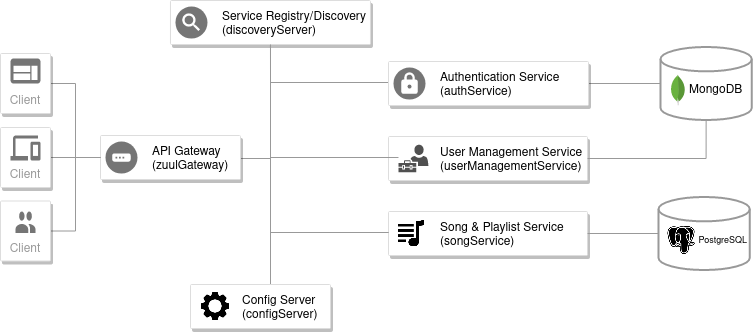

The diagram above was exported from draw.io. Its source (the exported page's mxGraphModel, read from the mxfile embedded in the PNG):
<mxGraphModel dx="881" dy="699" grid="1" gridSize="10" guides="1" tooltips="1" connect="1" arrows="1" fold="1" page="1" pageScale="1" pageWidth="850" pageHeight="1100" math="0" shadow="0">
  <root>
    <mxCell id="0" />
    <mxCell id="1" parent="0" />
    <mxCell id="tcSBWl_COYl2MIzGdHwT-77" style="edgeStyle=orthogonalEdgeStyle;rounded=0;orthogonalLoop=1;jettySize=auto;html=1;exitX=1;exitY=0.5;exitDx=0;exitDy=0;endArrow=none;endFill=0;strokeColor=#999999;fontColor=#999999;" edge="1" parent="1" source="tcSBWl_COYl2MIzGdHwT-11" target="tcSBWl_COYl2MIzGdHwT-29">
      <mxGeometry relative="1" as="geometry">
        <Array as="points">
          <mxPoint x="290" y="298" />
          <mxPoint x="340" y="298" />
        </Array>
      </mxGeometry>
    </mxCell>
    <mxCell id="tcSBWl_COYl2MIzGdHwT-11" value="API Gateway&#10;(zuulGateway)" style="strokeColor=#dddddd;shadow=1;strokeWidth=1;rounded=1;absoluteArcSize=1;arcSize=2;align=left;spacingLeft=50;" vertex="1" parent="1">
      <mxGeometry x="170" y="275" width="140" height="44" as="geometry" />
    </mxCell>
    <mxCell id="tcSBWl_COYl2MIzGdHwT-12" value="" style="dashed=0;connectable=0;html=1;fillColor=#757575;strokeColor=none;shape=mxgraph.gcp2.gateway;part=1;labelPosition=right;verticalLabelPosition=middle;align=left;verticalAlign=middle;spacingLeft=5;fontSize=12;" vertex="1" parent="tcSBWl_COYl2MIzGdHwT-11">
      <mxGeometry y="0.5" width="32" height="32" relative="1" as="geometry">
        <mxPoint x="5" y="-16" as="offset" />
      </mxGeometry>
    </mxCell>
    <mxCell id="tcSBWl_COYl2MIzGdHwT-72" style="edgeStyle=orthogonalEdgeStyle;rounded=0;orthogonalLoop=1;jettySize=auto;html=1;entryX=0.5;entryY=1;entryDx=0;entryDy=0;endArrow=none;endFill=0;strokeColor=#999999;fontColor=#999999;" edge="1" parent="1" source="tcSBWl_COYl2MIzGdHwT-17" target="tcSBWl_COYl2MIzGdHwT-7">
      <mxGeometry relative="1" as="geometry">
        <Array as="points">
          <mxPoint x="340" y="222" />
        </Array>
      </mxGeometry>
    </mxCell>
    <mxCell id="tcSBWl_COYl2MIzGdHwT-75" style="edgeStyle=orthogonalEdgeStyle;rounded=0;orthogonalLoop=1;jettySize=auto;html=1;entryX=0;entryY=0.5;entryDx=0;entryDy=0;entryPerimeter=0;endArrow=none;endFill=0;strokeColor=#999999;fontColor=#999999;" edge="1" parent="1" source="tcSBWl_COYl2MIzGdHwT-17" target="tcSBWl_COYl2MIzGdHwT-38">
      <mxGeometry relative="1" as="geometry" />
    </mxCell>
    <mxCell id="tcSBWl_COYl2MIzGdHwT-83" style="edgeStyle=orthogonalEdgeStyle;rounded=0;orthogonalLoop=1;jettySize=auto;html=1;endArrow=none;endFill=0;strokeColor=#999999;fontColor=#999999;" edge="1" parent="1" source="tcSBWl_COYl2MIzGdHwT-17" target="tcSBWl_COYl2MIzGdHwT-29">
      <mxGeometry relative="1" as="geometry">
        <Array as="points">
          <mxPoint x="340" y="222" />
        </Array>
      </mxGeometry>
    </mxCell>
    <mxCell id="tcSBWl_COYl2MIzGdHwT-17" value="Authentication Service&#10;(authService)" style="strokeColor=#dddddd;shadow=1;strokeWidth=1;rounded=1;absoluteArcSize=1;arcSize=2;align=left;spacingLeft=50;" vertex="1" parent="1">
      <mxGeometry x="458" y="201" width="200" height="44" as="geometry" />
    </mxCell>
    <mxCell id="tcSBWl_COYl2MIzGdHwT-18" value="" style="dashed=0;connectable=0;html=1;fillColor=#757575;strokeColor=none;shape=mxgraph.gcp2.squid_proxy;part=1;labelPosition=right;verticalLabelPosition=middle;align=left;verticalAlign=middle;spacingLeft=5;fontSize=12;" vertex="1" parent="tcSBWl_COYl2MIzGdHwT-17">
      <mxGeometry y="0.5" width="32" height="32" relative="1" as="geometry">
        <mxPoint x="5" y="-16" as="offset" />
      </mxGeometry>
    </mxCell>
    <mxCell id="tcSBWl_COYl2MIzGdHwT-33" value="" style="group" vertex="1" connectable="0" parent="1">
      <mxGeometry x="488" y="256" width="220" height="44" as="geometry" />
    </mxCell>
    <mxCell id="tcSBWl_COYl2MIzGdHwT-53" value="" style="group" vertex="1" connectable="0" parent="tcSBWl_COYl2MIzGdHwT-33">
      <mxGeometry x="-30" y="20" width="199.04761904761907" height="44" as="geometry" />
    </mxCell>
    <mxCell id="tcSBWl_COYl2MIzGdHwT-34" value="User Management Service &#10;(userManagementService) " style="strokeColor=#dddddd;shadow=1;strokeWidth=1;rounded=1;absoluteArcSize=1;arcSize=2;container=0;align=left;spacingLeft=50;" vertex="1" parent="tcSBWl_COYl2MIzGdHwT-53">
      <mxGeometry width="199.04761904761907" height="44" as="geometry" />
    </mxCell>
    <mxCell id="tcSBWl_COYl2MIzGdHwT-36" value="" style="pointerEvents=1;shadow=0;dashed=0;html=1;strokeColor=none;labelPosition=center;verticalLabelPosition=bottom;verticalAlign=top;align=center;fillColor=#505050;shape=mxgraph.mscae.intune.user_management;fontColor=#999999;" vertex="1" parent="tcSBWl_COYl2MIzGdHwT-53">
      <mxGeometry x="9.977324263038547" y="8.199999999999989" width="29.93197278911565" height="27.6" as="geometry" />
    </mxCell>
    <mxCell id="tcSBWl_COYl2MIzGdHwT-39" value="" style="group" vertex="1" connectable="0" parent="1">
      <mxGeometry x="730" y="186.5" width="91.25" height="73" as="geometry" />
    </mxCell>
    <mxCell id="tcSBWl_COYl2MIzGdHwT-38" value="&lt;div&gt;&lt;font color=&quot;#000000&quot;&gt;&lt;br&gt;&lt;/font&gt;&lt;/div&gt;&lt;div&gt;&lt;font color=&quot;#000000&quot;&gt;MongoDB&amp;nbsp;&amp;nbsp; &lt;br&gt;&lt;/font&gt;&lt;/div&gt;" style="strokeWidth=2;html=1;shape=mxgraph.flowchart.database;whiteSpace=wrap;align=right;strokeColor=#999999;fontColor=#999999;" vertex="1" parent="tcSBWl_COYl2MIzGdHwT-39">
      <mxGeometry width="91.25000000000001" height="73" as="geometry" />
    </mxCell>
    <mxCell id="tcSBWl_COYl2MIzGdHwT-37" value="" style="dashed=0;outlineConnect=0;html=1;align=center;labelPosition=center;verticalLabelPosition=bottom;verticalAlign=top;shape=mxgraph.weblogos.mongodb;fontColor=#999999;" vertex="1" parent="tcSBWl_COYl2MIzGdHwT-39">
      <mxGeometry x="10.0375" y="27.375000000000004" width="14.828125000000002" height="31.025000000000002" as="geometry" />
    </mxCell>
    <mxCell id="tcSBWl_COYl2MIzGdHwT-50" value="" style="group" vertex="1" connectable="0" parent="1">
      <mxGeometry x="728" y="336.5" width="91.25" height="73" as="geometry" />
    </mxCell>
    <mxCell id="tcSBWl_COYl2MIzGdHwT-42" value="&lt;div&gt;&lt;font color=&quot;#000000&quot;&gt;&lt;br&gt;&lt;/font&gt;&lt;/div&gt;&lt;div&gt;&lt;font style=&quot;font-size: 9px&quot; color=&quot;#000000&quot;&gt;PostgreSQL&lt;/font&gt;&lt;/div&gt;" style="strokeWidth=2;html=1;shape=mxgraph.flowchart.database;whiteSpace=wrap;align=right;strokeColor=#999999;fontColor=#999999;" vertex="1" parent="tcSBWl_COYl2MIzGdHwT-50">
      <mxGeometry width="91.25000000000001" height="73" as="geometry" />
    </mxCell>
    <mxCell id="tcSBWl_COYl2MIzGdHwT-44" value="" style="shape=image;html=1;verticalAlign=top;verticalLabelPosition=bottom;labelBackgroundColor=#ffffff;imageAspect=0;aspect=fixed;image=https://cdn4.iconfinder.com/data/icons/logos-brands-5/24/postgresql-128.png;strokeColor=#999999;fontColor=#999999;align=right;" vertex="1" parent="tcSBWl_COYl2MIzGdHwT-50">
      <mxGeometry x="9" y="29.5" width="28" height="28" as="geometry" />
    </mxCell>
    <mxCell id="tcSBWl_COYl2MIzGdHwT-57" value="" style="group" vertex="1" connectable="0" parent="1">
      <mxGeometry x="458" y="351" width="199.04761904761907" height="44" as="geometry" />
    </mxCell>
    <mxCell id="tcSBWl_COYl2MIzGdHwT-54" value="" style="group" vertex="1" connectable="0" parent="tcSBWl_COYl2MIzGdHwT-57">
      <mxGeometry width="199.04761904761907" height="44" as="geometry" />
    </mxCell>
    <mxCell id="tcSBWl_COYl2MIzGdHwT-55" value="Song &amp; Playlist Service&#10;(songService) " style="strokeColor=#dddddd;shadow=1;strokeWidth=1;rounded=1;absoluteArcSize=1;arcSize=2;container=0;align=left;spacingLeft=50;" vertex="1" parent="tcSBWl_COYl2MIzGdHwT-54">
      <mxGeometry width="199.04761904761907" height="44" as="geometry" />
    </mxCell>
    <mxCell id="tcSBWl_COYl2MIzGdHwT-51" value="" style="shape=image;html=1;verticalAlign=top;verticalLabelPosition=bottom;labelBackgroundColor=#999999;imageAspect=0;aspect=fixed;image=https://cdn0.iconfinder.com/data/icons/zondicons/20/playlist-128.png;strokeColor=#999999;fontColor=#999999;align=right;" vertex="1" parent="tcSBWl_COYl2MIzGdHwT-54">
      <mxGeometry x="10" y="9" width="26" height="26" as="geometry" />
    </mxCell>
    <mxCell id="tcSBWl_COYl2MIzGdHwT-66" value="" style="edgeStyle=orthogonalEdgeStyle;rounded=0;orthogonalLoop=1;jettySize=auto;html=1;fontColor=#999999;endArrow=none;endFill=0;strokeColor=#999999;" edge="1" parent="1" source="tcSBWl_COYl2MIzGdHwT-21" target="tcSBWl_COYl2MIzGdHwT-11">
      <mxGeometry relative="1" as="geometry" />
    </mxCell>
    <mxCell id="tcSBWl_COYl2MIzGdHwT-67" style="edgeStyle=orthogonalEdgeStyle;rounded=0;orthogonalLoop=1;jettySize=auto;html=1;entryX=0;entryY=0.5;entryDx=0;entryDy=0;endArrow=none;endFill=0;strokeColor=#999999;fontColor=#999999;" edge="1" parent="1" source="tcSBWl_COYl2MIzGdHwT-19" target="tcSBWl_COYl2MIzGdHwT-11">
      <mxGeometry relative="1" as="geometry" />
    </mxCell>
    <mxCell id="tcSBWl_COYl2MIzGdHwT-68" style="edgeStyle=orthogonalEdgeStyle;rounded=0;orthogonalLoop=1;jettySize=auto;html=1;entryX=0;entryY=0.5;entryDx=0;entryDy=0;endArrow=none;endFill=0;strokeColor=#999999;fontColor=#999999;" edge="1" parent="1" source="tcSBWl_COYl2MIzGdHwT-62" target="tcSBWl_COYl2MIzGdHwT-11">
      <mxGeometry relative="1" as="geometry" />
    </mxCell>
    <mxCell id="tcSBWl_COYl2MIzGdHwT-74" style="edgeStyle=orthogonalEdgeStyle;rounded=0;orthogonalLoop=1;jettySize=auto;html=1;endArrow=none;endFill=0;strokeColor=#999999;fontColor=#999999;" edge="1" parent="1" source="tcSBWl_COYl2MIzGdHwT-55" target="tcSBWl_COYl2MIzGdHwT-7">
      <mxGeometry relative="1" as="geometry">
        <Array as="points">
          <mxPoint x="340" y="372" />
        </Array>
      </mxGeometry>
    </mxCell>
    <mxCell id="tcSBWl_COYl2MIzGdHwT-79" style="edgeStyle=orthogonalEdgeStyle;rounded=0;orthogonalLoop=1;jettySize=auto;html=1;endArrow=none;endFill=0;strokeColor=#999999;fontColor=#999999;" edge="1" parent="1" source="tcSBWl_COYl2MIzGdHwT-55" target="tcSBWl_COYl2MIzGdHwT-42">
      <mxGeometry relative="1" as="geometry" />
    </mxCell>
    <mxCell id="tcSBWl_COYl2MIzGdHwT-80" style="edgeStyle=orthogonalEdgeStyle;rounded=0;orthogonalLoop=1;jettySize=auto;html=1;endArrow=none;endFill=0;strokeColor=#999999;fontColor=#999999;" edge="1" parent="1" source="tcSBWl_COYl2MIzGdHwT-55" target="tcSBWl_COYl2MIzGdHwT-29">
      <mxGeometry relative="1" as="geometry">
        <Array as="points">
          <mxPoint x="340" y="372" />
        </Array>
      </mxGeometry>
    </mxCell>
    <mxCell id="tcSBWl_COYl2MIzGdHwT-81" style="edgeStyle=orthogonalEdgeStyle;rounded=0;orthogonalLoop=1;jettySize=auto;html=1;endArrow=none;endFill=0;strokeColor=#999999;fontColor=#999999;" edge="1" parent="1" source="tcSBWl_COYl2MIzGdHwT-34" target="tcSBWl_COYl2MIzGdHwT-29">
      <mxGeometry relative="1" as="geometry">
        <Array as="points">
          <mxPoint x="340" y="297" />
        </Array>
      </mxGeometry>
    </mxCell>
    <mxCell id="tcSBWl_COYl2MIzGdHwT-7" value="Service Registry/Discovery&#10;(discoveryServer)" style="strokeColor=#dddddd;shadow=1;strokeWidth=1;rounded=1;absoluteArcSize=1;arcSize=2;align=left;spacingLeft=50;" vertex="1" parent="1">
      <mxGeometry x="239.98" y="140" width="200" height="44" as="geometry" />
    </mxCell>
    <mxCell id="tcSBWl_COYl2MIzGdHwT-8" value="&lt;div&gt;&lt;br&gt;&lt;/div&gt;" style="dashed=0;connectable=0;html=1;fillColor=#757575;strokeColor=none;shape=mxgraph.gcp2.service_discovery;part=1;labelPosition=right;verticalLabelPosition=middle;align=left;verticalAlign=middle;spacingLeft=5;fontSize=12;" vertex="1" parent="tcSBWl_COYl2MIzGdHwT-7">
      <mxGeometry y="0.5" width="32" height="32" relative="1" as="geometry">
        <mxPoint x="5" y="-16" as="offset" />
      </mxGeometry>
    </mxCell>
    <mxCell id="tcSBWl_COYl2MIzGdHwT-85" value="" style="group" vertex="1" connectable="0" parent="1">
      <mxGeometry x="260" y="424" width="140" height="44" as="geometry" />
    </mxCell>
    <mxCell id="tcSBWl_COYl2MIzGdHwT-29" value="Config Server&#10;(configServer)" style="strokeColor=#dddddd;shadow=1;strokeWidth=1;rounded=1;absoluteArcSize=1;arcSize=2;container=0;align=left;spacingLeft=50;" vertex="1" parent="tcSBWl_COYl2MIzGdHwT-85">
      <mxGeometry width="140" height="44" as="geometry" />
    </mxCell>
    <mxCell id="tcSBWl_COYl2MIzGdHwT-28" value="" style="shape=image;html=1;verticalAlign=top;verticalLabelPosition=bottom;labelBackgroundColor=#ffffff;imageAspect=0;aspect=fixed;image=https://cdn4.iconfinder.com/data/icons/user-interface-glyph-5/32/Gear-128.png;fontColor=#999999;align=right;" vertex="1" parent="tcSBWl_COYl2MIzGdHwT-85">
      <mxGeometry x="10.00285714285718" y="6.970000000000027" width="30.0625" height="30.0625" as="geometry" />
    </mxCell>
    <mxCell id="tcSBWl_COYl2MIzGdHwT-86" style="edgeStyle=orthogonalEdgeStyle;rounded=0;orthogonalLoop=1;jettySize=auto;html=1;endArrow=none;endFill=0;strokeColor=#999999;fontColor=#999999;" edge="1" parent="1" source="tcSBWl_COYl2MIzGdHwT-36" target="tcSBWl_COYl2MIzGdHwT-7">
      <mxGeometry relative="1" as="geometry">
        <Array as="points">
          <mxPoint x="340" y="297" />
        </Array>
      </mxGeometry>
    </mxCell>
    <mxCell id="tcSBWl_COYl2MIzGdHwT-87" style="edgeStyle=orthogonalEdgeStyle;rounded=0;orthogonalLoop=1;jettySize=auto;html=1;entryX=0.5;entryY=1;entryDx=0;entryDy=0;entryPerimeter=0;endArrow=none;endFill=0;strokeColor=#999999;fontColor=#999999;" edge="1" parent="1" source="tcSBWl_COYl2MIzGdHwT-34" target="tcSBWl_COYl2MIzGdHwT-38">
      <mxGeometry relative="1" as="geometry" />
    </mxCell>
    <mxCell id="tcSBWl_COYl2MIzGdHwT-21" value="Client" style="strokeColor=#dddddd;shadow=1;strokeWidth=1;rounded=1;absoluteArcSize=1;arcSize=2;labelPosition=center;verticalLabelPosition=middle;align=center;verticalAlign=bottom;spacingLeft=0;fontColor=#999999;fontSize=12;whiteSpace=wrap;spacingBottom=2;container=0;" vertex="1" parent="1">
      <mxGeometry x="70" y="267" width="50" height="60" as="geometry" />
    </mxCell>
    <mxCell id="tcSBWl_COYl2MIzGdHwT-22" value="" style="dashed=0;connectable=0;html=1;fillColor=#757575;strokeColor=none;shape=mxgraph.gcp2.desktop_and_mobile;part=1;" vertex="1" parent="1">
      <mxGeometry x="0.5" width="30" height="25" relative="1" as="geometry">
        <mxPoint x="80" y="275" as="offset" />
      </mxGeometry>
    </mxCell>
    <mxCell id="tcSBWl_COYl2MIzGdHwT-19" value="Client" style="strokeColor=#dddddd;shadow=1;strokeWidth=1;rounded=1;absoluteArcSize=1;arcSize=2;labelPosition=center;verticalLabelPosition=middle;align=center;verticalAlign=bottom;spacingLeft=0;fontColor=#999999;fontSize=12;whiteSpace=wrap;spacingBottom=2;container=0;" vertex="1" parent="1">
      <mxGeometry x="70" y="193" width="50" height="60" as="geometry" />
    </mxCell>
    <mxCell id="tcSBWl_COYl2MIzGdHwT-20" value="" style="dashed=0;connectable=0;html=1;fillColor=#757575;strokeColor=none;shape=mxgraph.gcp2.application;part=1;" vertex="1" parent="1">
      <mxGeometry x="0.5" width="30" height="25" relative="1" as="geometry">
        <mxPoint x="80" y="198" as="offset" />
      </mxGeometry>
    </mxCell>
    <mxCell id="tcSBWl_COYl2MIzGdHwT-62" value="Client" style="strokeColor=#dddddd;shadow=1;strokeWidth=1;rounded=1;absoluteArcSize=1;arcSize=2;labelPosition=center;verticalLabelPosition=middle;align=center;verticalAlign=bottom;spacingLeft=0;fontColor=#999999;fontSize=12;whiteSpace=wrap;spacingBottom=2;container=0;" vertex="1" parent="1">
      <mxGeometry x="70" y="340.5" width="50" height="60" as="geometry" />
    </mxCell>
    <mxCell id="tcSBWl_COYl2MIzGdHwT-63" value="" style="dashed=0;connectable=0;html=1;fillColor=#757575;strokeColor=none;shape=mxgraph.gcp2.users;part=1;" vertex="1" parent="1">
      <mxGeometry x="0.5" width="20" height="21.53" relative="1" as="geometry">
        <mxPoint x="85" y="351" as="offset" />
      </mxGeometry>
    </mxCell>
  </root>
</mxGraphModel>